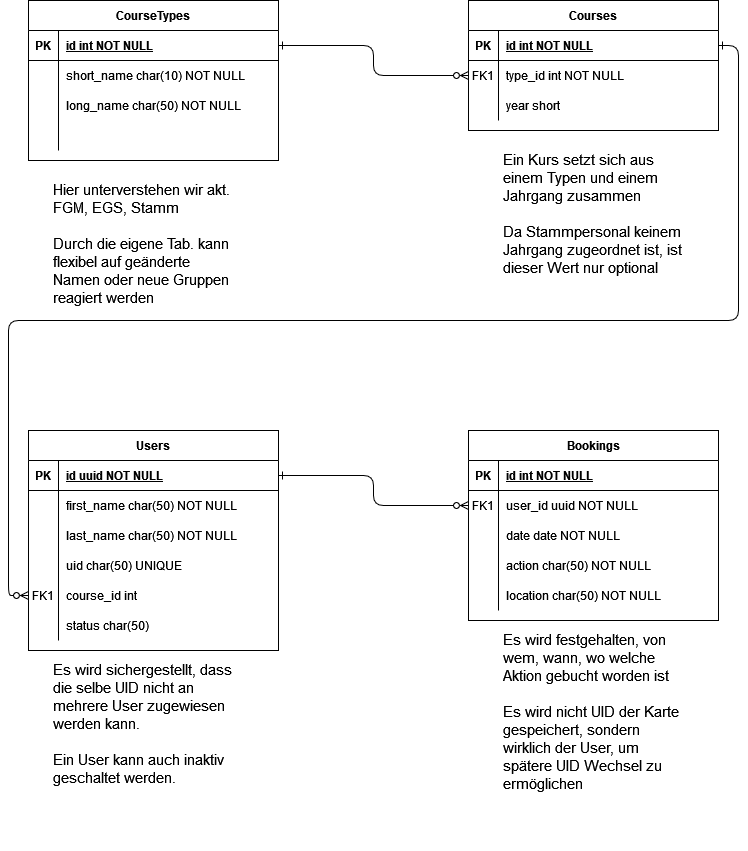

The diagram above was exported from draw.io. Its source (the exported page's mxGraphModel, read from the mxfile embedded in the PNG):
<mxGraphModel dx="1434" dy="822" grid="1" gridSize="10" guides="1" tooltips="1" connect="1" arrows="1" fold="1" page="1" pageScale="1" pageWidth="850" pageHeight="1100" math="0" shadow="0" extFonts="Permanent Marker^https://fonts.googleapis.com/css?family=Permanent+Marker">
  <root>
    <mxCell id="0" />
    <mxCell id="1" parent="0" />
    <mxCell id="C-vyLk0tnHw3VtMMgP7b-1" value="" style="edgeStyle=orthogonalEdgeStyle;endArrow=ERzeroToMany;startArrow=ERone;endFill=1;startFill=0;" parent="1" source="C-vyLk0tnHw3VtMMgP7b-24" target="C-vyLk0tnHw3VtMMgP7b-6" edge="1">
      <mxGeometry width="100" height="100" relative="1" as="geometry">
        <mxPoint x="290" y="1140" as="sourcePoint" />
        <mxPoint x="390" y="1040" as="targetPoint" />
      </mxGeometry>
    </mxCell>
    <mxCell id="C-vyLk0tnHw3VtMMgP7b-2" value="Bookings" style="shape=table;startSize=30;container=1;collapsible=1;childLayout=tableLayout;fixedRows=1;rowLines=0;fontStyle=1;align=center;resizeLast=1;" parent="1" vertex="1">
      <mxGeometry x="530" y="470" width="250" height="190" as="geometry" />
    </mxCell>
    <mxCell id="C-vyLk0tnHw3VtMMgP7b-3" value="" style="shape=partialRectangle;collapsible=0;dropTarget=0;pointerEvents=0;fillColor=none;points=[[0,0.5],[1,0.5]];portConstraint=eastwest;top=0;left=0;right=0;bottom=1;" parent="C-vyLk0tnHw3VtMMgP7b-2" vertex="1">
      <mxGeometry y="30" width="250" height="30" as="geometry" />
    </mxCell>
    <mxCell id="C-vyLk0tnHw3VtMMgP7b-4" value="PK" style="shape=partialRectangle;overflow=hidden;connectable=0;fillColor=none;top=0;left=0;bottom=0;right=0;fontStyle=1;" parent="C-vyLk0tnHw3VtMMgP7b-3" vertex="1">
      <mxGeometry width="30" height="30" as="geometry">
        <mxRectangle width="30" height="30" as="alternateBounds" />
      </mxGeometry>
    </mxCell>
    <mxCell id="C-vyLk0tnHw3VtMMgP7b-5" value="id int NOT NULL " style="shape=partialRectangle;overflow=hidden;connectable=0;fillColor=none;top=0;left=0;bottom=0;right=0;align=left;spacingLeft=6;fontStyle=5;" parent="C-vyLk0tnHw3VtMMgP7b-3" vertex="1">
      <mxGeometry x="30" width="220" height="30" as="geometry">
        <mxRectangle width="220" height="30" as="alternateBounds" />
      </mxGeometry>
    </mxCell>
    <mxCell id="C-vyLk0tnHw3VtMMgP7b-6" value="" style="shape=partialRectangle;collapsible=0;dropTarget=0;pointerEvents=0;fillColor=none;points=[[0,0.5],[1,0.5]];portConstraint=eastwest;top=0;left=0;right=0;bottom=0;" parent="C-vyLk0tnHw3VtMMgP7b-2" vertex="1">
      <mxGeometry y="60" width="250" height="30" as="geometry" />
    </mxCell>
    <mxCell id="C-vyLk0tnHw3VtMMgP7b-7" value="FK1" style="shape=partialRectangle;overflow=hidden;connectable=0;fillColor=none;top=0;left=0;bottom=0;right=0;" parent="C-vyLk0tnHw3VtMMgP7b-6" vertex="1">
      <mxGeometry width="30" height="30" as="geometry">
        <mxRectangle width="30" height="30" as="alternateBounds" />
      </mxGeometry>
    </mxCell>
    <mxCell id="C-vyLk0tnHw3VtMMgP7b-8" value="user_id uuid NOT NULL" style="shape=partialRectangle;overflow=hidden;connectable=0;fillColor=none;top=0;left=0;bottom=0;right=0;align=left;spacingLeft=6;" parent="C-vyLk0tnHw3VtMMgP7b-6" vertex="1">
      <mxGeometry x="30" width="220" height="30" as="geometry">
        <mxRectangle width="220" height="30" as="alternateBounds" />
      </mxGeometry>
    </mxCell>
    <mxCell id="m-faxQnZR3guQ-kTzKoi-31" value="" style="shape=partialRectangle;collapsible=0;dropTarget=0;pointerEvents=0;fillColor=none;points=[[0,0.5],[1,0.5]];portConstraint=eastwest;top=0;left=0;right=0;bottom=0;" parent="C-vyLk0tnHw3VtMMgP7b-2" vertex="1">
      <mxGeometry y="90" width="250" height="30" as="geometry" />
    </mxCell>
    <mxCell id="m-faxQnZR3guQ-kTzKoi-32" value="" style="shape=partialRectangle;overflow=hidden;connectable=0;fillColor=none;top=0;left=0;bottom=0;right=0;" parent="m-faxQnZR3guQ-kTzKoi-31" vertex="1">
      <mxGeometry width="30" height="30" as="geometry">
        <mxRectangle width="30" height="30" as="alternateBounds" />
      </mxGeometry>
    </mxCell>
    <mxCell id="m-faxQnZR3guQ-kTzKoi-33" value="date date NOT NULL" style="shape=partialRectangle;overflow=hidden;connectable=0;fillColor=none;top=0;left=0;bottom=0;right=0;align=left;spacingLeft=6;" parent="m-faxQnZR3guQ-kTzKoi-31" vertex="1">
      <mxGeometry x="30" width="220" height="30" as="geometry">
        <mxRectangle width="220" height="30" as="alternateBounds" />
      </mxGeometry>
    </mxCell>
    <mxCell id="m-faxQnZR3guQ-kTzKoi-34" value="" style="shape=partialRectangle;collapsible=0;dropTarget=0;pointerEvents=0;fillColor=none;points=[[0,0.5],[1,0.5]];portConstraint=eastwest;top=0;left=0;right=0;bottom=0;" parent="C-vyLk0tnHw3VtMMgP7b-2" vertex="1">
      <mxGeometry y="120" width="250" height="30" as="geometry" />
    </mxCell>
    <mxCell id="m-faxQnZR3guQ-kTzKoi-35" value="" style="shape=partialRectangle;overflow=hidden;connectable=0;fillColor=none;top=0;left=0;bottom=0;right=0;" parent="m-faxQnZR3guQ-kTzKoi-34" vertex="1">
      <mxGeometry width="30" height="30" as="geometry">
        <mxRectangle width="30" height="30" as="alternateBounds" />
      </mxGeometry>
    </mxCell>
    <mxCell id="m-faxQnZR3guQ-kTzKoi-36" value="action char(50) NOT NULL" style="shape=partialRectangle;overflow=hidden;connectable=0;fillColor=none;top=0;left=0;bottom=0;right=0;align=left;spacingLeft=6;" parent="m-faxQnZR3guQ-kTzKoi-34" vertex="1">
      <mxGeometry x="30" width="220" height="30" as="geometry">
        <mxRectangle width="220" height="30" as="alternateBounds" />
      </mxGeometry>
    </mxCell>
    <mxCell id="m-faxQnZR3guQ-kTzKoi-37" value="" style="shape=partialRectangle;collapsible=0;dropTarget=0;pointerEvents=0;fillColor=none;points=[[0,0.5],[1,0.5]];portConstraint=eastwest;top=0;left=0;right=0;bottom=0;" parent="C-vyLk0tnHw3VtMMgP7b-2" vertex="1">
      <mxGeometry y="150" width="250" height="30" as="geometry" />
    </mxCell>
    <mxCell id="m-faxQnZR3guQ-kTzKoi-38" value="" style="shape=partialRectangle;overflow=hidden;connectable=0;fillColor=none;top=0;left=0;bottom=0;right=0;" parent="m-faxQnZR3guQ-kTzKoi-37" vertex="1">
      <mxGeometry width="30" height="30" as="geometry">
        <mxRectangle width="30" height="30" as="alternateBounds" />
      </mxGeometry>
    </mxCell>
    <mxCell id="m-faxQnZR3guQ-kTzKoi-39" value="location char(50) NOT NULL" style="shape=partialRectangle;overflow=hidden;connectable=0;fillColor=none;top=0;left=0;bottom=0;right=0;align=left;spacingLeft=6;" parent="m-faxQnZR3guQ-kTzKoi-37" vertex="1">
      <mxGeometry x="30" width="220" height="30" as="geometry">
        <mxRectangle width="220" height="30" as="alternateBounds" />
      </mxGeometry>
    </mxCell>
    <mxCell id="C-vyLk0tnHw3VtMMgP7b-13" value="Courses" style="shape=table;startSize=30;container=1;collapsible=1;childLayout=tableLayout;fixedRows=1;rowLines=0;fontStyle=1;align=center;resizeLast=1;" parent="1" vertex="1">
      <mxGeometry x="530" y="40" width="250" height="130" as="geometry" />
    </mxCell>
    <mxCell id="C-vyLk0tnHw3VtMMgP7b-14" value="" style="shape=partialRectangle;collapsible=0;dropTarget=0;pointerEvents=0;fillColor=none;points=[[0,0.5],[1,0.5]];portConstraint=eastwest;top=0;left=0;right=0;bottom=1;" parent="C-vyLk0tnHw3VtMMgP7b-13" vertex="1">
      <mxGeometry y="30" width="250" height="30" as="geometry" />
    </mxCell>
    <mxCell id="C-vyLk0tnHw3VtMMgP7b-15" value="PK" style="shape=partialRectangle;overflow=hidden;connectable=0;fillColor=none;top=0;left=0;bottom=0;right=0;fontStyle=1;" parent="C-vyLk0tnHw3VtMMgP7b-14" vertex="1">
      <mxGeometry width="30" height="30" as="geometry">
        <mxRectangle width="30" height="30" as="alternateBounds" />
      </mxGeometry>
    </mxCell>
    <mxCell id="C-vyLk0tnHw3VtMMgP7b-16" value="id int NOT NULL " style="shape=partialRectangle;overflow=hidden;connectable=0;fillColor=none;top=0;left=0;bottom=0;right=0;align=left;spacingLeft=6;fontStyle=5;" parent="C-vyLk0tnHw3VtMMgP7b-14" vertex="1">
      <mxGeometry x="30" width="220" height="30" as="geometry">
        <mxRectangle width="220" height="30" as="alternateBounds" />
      </mxGeometry>
    </mxCell>
    <mxCell id="C-vyLk0tnHw3VtMMgP7b-17" value="" style="shape=partialRectangle;collapsible=0;dropTarget=0;pointerEvents=0;fillColor=none;points=[[0,0.5],[1,0.5]];portConstraint=eastwest;top=0;left=0;right=0;bottom=0;" parent="C-vyLk0tnHw3VtMMgP7b-13" vertex="1">
      <mxGeometry y="60" width="250" height="30" as="geometry" />
    </mxCell>
    <mxCell id="C-vyLk0tnHw3VtMMgP7b-18" value="" style="shape=partialRectangle;overflow=hidden;connectable=0;fillColor=none;top=0;left=0;bottom=0;right=0;" parent="C-vyLk0tnHw3VtMMgP7b-17" vertex="1">
      <mxGeometry width="30" height="30" as="geometry">
        <mxRectangle width="30" height="30" as="alternateBounds" />
      </mxGeometry>
    </mxCell>
    <mxCell id="C-vyLk0tnHw3VtMMgP7b-19" value="type_id int NOT NULL" style="shape=partialRectangle;overflow=hidden;connectable=0;fillColor=none;top=0;left=0;bottom=0;right=0;align=left;spacingLeft=6;" parent="C-vyLk0tnHw3VtMMgP7b-17" vertex="1">
      <mxGeometry x="30" width="220" height="30" as="geometry">
        <mxRectangle width="220" height="30" as="alternateBounds" />
      </mxGeometry>
    </mxCell>
    <mxCell id="C-vyLk0tnHw3VtMMgP7b-20" value="" style="shape=partialRectangle;collapsible=0;dropTarget=0;pointerEvents=0;fillColor=none;points=[[0,0.5],[1,0.5]];portConstraint=eastwest;top=0;left=0;right=0;bottom=0;" parent="C-vyLk0tnHw3VtMMgP7b-13" vertex="1">
      <mxGeometry y="90" width="250" height="30" as="geometry" />
    </mxCell>
    <mxCell id="C-vyLk0tnHw3VtMMgP7b-21" value="" style="shape=partialRectangle;overflow=hidden;connectable=0;fillColor=none;top=0;left=0;bottom=0;right=0;" parent="C-vyLk0tnHw3VtMMgP7b-20" vertex="1">
      <mxGeometry width="30" height="30" as="geometry">
        <mxRectangle width="30" height="30" as="alternateBounds" />
      </mxGeometry>
    </mxCell>
    <mxCell id="C-vyLk0tnHw3VtMMgP7b-22" value="year short" style="shape=partialRectangle;overflow=hidden;connectable=0;fillColor=none;top=0;left=0;bottom=0;right=0;align=left;spacingLeft=6;" parent="C-vyLk0tnHw3VtMMgP7b-20" vertex="1">
      <mxGeometry x="30" width="220" height="30" as="geometry">
        <mxRectangle width="220" height="30" as="alternateBounds" />
      </mxGeometry>
    </mxCell>
    <mxCell id="C-vyLk0tnHw3VtMMgP7b-23" value="Users" style="shape=table;startSize=30;container=1;collapsible=1;childLayout=tableLayout;fixedRows=1;rowLines=0;fontStyle=1;align=center;resizeLast=1;" parent="1" vertex="1">
      <mxGeometry x="90" y="470" width="250" height="220" as="geometry" />
    </mxCell>
    <mxCell id="C-vyLk0tnHw3VtMMgP7b-24" value="" style="shape=partialRectangle;collapsible=0;dropTarget=0;pointerEvents=0;fillColor=none;points=[[0,0.5],[1,0.5]];portConstraint=eastwest;top=0;left=0;right=0;bottom=1;" parent="C-vyLk0tnHw3VtMMgP7b-23" vertex="1">
      <mxGeometry y="30" width="250" height="30" as="geometry" />
    </mxCell>
    <mxCell id="C-vyLk0tnHw3VtMMgP7b-25" value="PK" style="shape=partialRectangle;overflow=hidden;connectable=0;fillColor=none;top=0;left=0;bottom=0;right=0;fontStyle=1;" parent="C-vyLk0tnHw3VtMMgP7b-24" vertex="1">
      <mxGeometry width="30" height="30" as="geometry">
        <mxRectangle width="30" height="30" as="alternateBounds" />
      </mxGeometry>
    </mxCell>
    <mxCell id="C-vyLk0tnHw3VtMMgP7b-26" value="id uuid NOT NULL " style="shape=partialRectangle;overflow=hidden;connectable=0;fillColor=none;top=0;left=0;bottom=0;right=0;align=left;spacingLeft=6;fontStyle=5;" parent="C-vyLk0tnHw3VtMMgP7b-24" vertex="1">
      <mxGeometry x="30" width="220" height="30" as="geometry">
        <mxRectangle width="220" height="30" as="alternateBounds" />
      </mxGeometry>
    </mxCell>
    <mxCell id="m-faxQnZR3guQ-kTzKoi-1" value="" style="shape=partialRectangle;collapsible=0;dropTarget=0;pointerEvents=0;fillColor=none;points=[[0,0.5],[1,0.5]];portConstraint=eastwest;top=0;left=0;right=0;bottom=0;" parent="C-vyLk0tnHw3VtMMgP7b-23" vertex="1">
      <mxGeometry y="60" width="250" height="30" as="geometry" />
    </mxCell>
    <mxCell id="m-faxQnZR3guQ-kTzKoi-2" value="" style="shape=partialRectangle;overflow=hidden;connectable=0;fillColor=none;top=0;left=0;bottom=0;right=0;" parent="m-faxQnZR3guQ-kTzKoi-1" vertex="1">
      <mxGeometry width="30" height="30" as="geometry">
        <mxRectangle width="30" height="30" as="alternateBounds" />
      </mxGeometry>
    </mxCell>
    <mxCell id="m-faxQnZR3guQ-kTzKoi-3" value="first_name char(50) NOT NULL" style="shape=partialRectangle;overflow=hidden;connectable=0;fillColor=none;top=0;left=0;bottom=0;right=0;align=left;spacingLeft=6;" parent="m-faxQnZR3guQ-kTzKoi-1" vertex="1">
      <mxGeometry x="30" width="220" height="30" as="geometry">
        <mxRectangle width="220" height="30" as="alternateBounds" />
      </mxGeometry>
    </mxCell>
    <mxCell id="m-faxQnZR3guQ-kTzKoi-4" value="" style="shape=partialRectangle;collapsible=0;dropTarget=0;pointerEvents=0;fillColor=none;points=[[0,0.5],[1,0.5]];portConstraint=eastwest;top=0;left=0;right=0;bottom=0;" parent="C-vyLk0tnHw3VtMMgP7b-23" vertex="1">
      <mxGeometry y="90" width="250" height="30" as="geometry" />
    </mxCell>
    <mxCell id="m-faxQnZR3guQ-kTzKoi-5" value="" style="shape=partialRectangle;overflow=hidden;connectable=0;fillColor=none;top=0;left=0;bottom=0;right=0;" parent="m-faxQnZR3guQ-kTzKoi-4" vertex="1">
      <mxGeometry width="30" height="30" as="geometry">
        <mxRectangle width="30" height="30" as="alternateBounds" />
      </mxGeometry>
    </mxCell>
    <mxCell id="m-faxQnZR3guQ-kTzKoi-6" value="last_name char(50) NOT NULL" style="shape=partialRectangle;overflow=hidden;connectable=0;fillColor=none;top=0;left=0;bottom=0;right=0;align=left;spacingLeft=6;" parent="m-faxQnZR3guQ-kTzKoi-4" vertex="1">
      <mxGeometry x="30" width="220" height="30" as="geometry">
        <mxRectangle width="220" height="30" as="alternateBounds" />
      </mxGeometry>
    </mxCell>
    <mxCell id="m-faxQnZR3guQ-kTzKoi-20" value="" style="shape=partialRectangle;collapsible=0;dropTarget=0;pointerEvents=0;fillColor=none;points=[[0,0.5],[1,0.5]];portConstraint=eastwest;top=0;left=0;right=0;bottom=0;" parent="C-vyLk0tnHw3VtMMgP7b-23" vertex="1">
      <mxGeometry y="120" width="250" height="30" as="geometry" />
    </mxCell>
    <mxCell id="m-faxQnZR3guQ-kTzKoi-21" value="" style="shape=partialRectangle;overflow=hidden;connectable=0;fillColor=none;top=0;left=0;bottom=0;right=0;" parent="m-faxQnZR3guQ-kTzKoi-20" vertex="1">
      <mxGeometry width="30" height="30" as="geometry">
        <mxRectangle width="30" height="30" as="alternateBounds" />
      </mxGeometry>
    </mxCell>
    <mxCell id="m-faxQnZR3guQ-kTzKoi-22" value="uid char(50) UNIQUE" style="shape=partialRectangle;overflow=hidden;connectable=0;fillColor=none;top=0;left=0;bottom=0;right=0;align=left;spacingLeft=6;" parent="m-faxQnZR3guQ-kTzKoi-20" vertex="1">
      <mxGeometry x="30" width="220" height="30" as="geometry">
        <mxRectangle width="220" height="30" as="alternateBounds" />
      </mxGeometry>
    </mxCell>
    <mxCell id="m-faxQnZR3guQ-kTzKoi-43" value="" style="shape=partialRectangle;collapsible=0;dropTarget=0;pointerEvents=0;fillColor=none;points=[[0,0.5],[1,0.5]];portConstraint=eastwest;top=0;left=0;right=0;bottom=0;" parent="C-vyLk0tnHw3VtMMgP7b-23" vertex="1">
      <mxGeometry y="150" width="250" height="30" as="geometry" />
    </mxCell>
    <mxCell id="m-faxQnZR3guQ-kTzKoi-44" value="" style="shape=partialRectangle;overflow=hidden;connectable=0;fillColor=none;top=0;left=0;bottom=0;right=0;" parent="m-faxQnZR3guQ-kTzKoi-43" vertex="1">
      <mxGeometry width="30" height="30" as="geometry">
        <mxRectangle width="30" height="30" as="alternateBounds" />
      </mxGeometry>
    </mxCell>
    <mxCell id="m-faxQnZR3guQ-kTzKoi-45" value="course_id int" style="shape=partialRectangle;overflow=hidden;connectable=0;fillColor=none;top=0;left=0;bottom=0;right=0;align=left;spacingLeft=6;" parent="m-faxQnZR3guQ-kTzKoi-43" vertex="1">
      <mxGeometry x="30" width="220" height="30" as="geometry">
        <mxRectangle width="220" height="30" as="alternateBounds" />
      </mxGeometry>
    </mxCell>
    <mxCell id="C-vyLk0tnHw3VtMMgP7b-27" value="" style="shape=partialRectangle;collapsible=0;dropTarget=0;pointerEvents=0;fillColor=none;points=[[0,0.5],[1,0.5]];portConstraint=eastwest;top=0;left=0;right=0;bottom=0;" parent="C-vyLk0tnHw3VtMMgP7b-23" vertex="1">
      <mxGeometry y="180" width="250" height="30" as="geometry" />
    </mxCell>
    <mxCell id="C-vyLk0tnHw3VtMMgP7b-28" value="" style="shape=partialRectangle;overflow=hidden;connectable=0;fillColor=none;top=0;left=0;bottom=0;right=0;" parent="C-vyLk0tnHw3VtMMgP7b-27" vertex="1">
      <mxGeometry width="30" height="30" as="geometry">
        <mxRectangle width="30" height="30" as="alternateBounds" />
      </mxGeometry>
    </mxCell>
    <mxCell id="C-vyLk0tnHw3VtMMgP7b-29" value="status char(50)" style="shape=partialRectangle;overflow=hidden;connectable=0;fillColor=none;top=0;left=0;bottom=0;right=0;align=left;spacingLeft=6;" parent="C-vyLk0tnHw3VtMMgP7b-27" vertex="1">
      <mxGeometry x="30" width="220" height="30" as="geometry">
        <mxRectangle width="220" height="30" as="alternateBounds" />
      </mxGeometry>
    </mxCell>
    <mxCell id="m-faxQnZR3guQ-kTzKoi-7" value="CourseTypes" style="shape=table;startSize=30;container=1;collapsible=1;childLayout=tableLayout;fixedRows=1;rowLines=0;fontStyle=1;align=center;resizeLast=1;" parent="1" vertex="1">
      <mxGeometry x="90" y="40" width="250" height="160" as="geometry" />
    </mxCell>
    <mxCell id="m-faxQnZR3guQ-kTzKoi-8" value="" style="shape=partialRectangle;collapsible=0;dropTarget=0;pointerEvents=0;fillColor=none;points=[[0,0.5],[1,0.5]];portConstraint=eastwest;top=0;left=0;right=0;bottom=1;" parent="m-faxQnZR3guQ-kTzKoi-7" vertex="1">
      <mxGeometry y="30" width="250" height="30" as="geometry" />
    </mxCell>
    <mxCell id="m-faxQnZR3guQ-kTzKoi-9" value="PK" style="shape=partialRectangle;overflow=hidden;connectable=0;fillColor=none;top=0;left=0;bottom=0;right=0;fontStyle=1;" parent="m-faxQnZR3guQ-kTzKoi-8" vertex="1">
      <mxGeometry width="30" height="30" as="geometry">
        <mxRectangle width="30" height="30" as="alternateBounds" />
      </mxGeometry>
    </mxCell>
    <mxCell id="m-faxQnZR3guQ-kTzKoi-10" value="id int NOT NULL " style="shape=partialRectangle;overflow=hidden;connectable=0;fillColor=none;top=0;left=0;bottom=0;right=0;align=left;spacingLeft=6;fontStyle=5;" parent="m-faxQnZR3guQ-kTzKoi-8" vertex="1">
      <mxGeometry x="30" width="220" height="30" as="geometry">
        <mxRectangle width="220" height="30" as="alternateBounds" />
      </mxGeometry>
    </mxCell>
    <mxCell id="m-faxQnZR3guQ-kTzKoi-25" value="" style="shape=partialRectangle;collapsible=0;dropTarget=0;pointerEvents=0;fillColor=none;points=[[0,0.5],[1,0.5]];portConstraint=eastwest;top=0;left=0;right=0;bottom=0;" parent="m-faxQnZR3guQ-kTzKoi-7" vertex="1">
      <mxGeometry y="60" width="250" height="30" as="geometry" />
    </mxCell>
    <mxCell id="m-faxQnZR3guQ-kTzKoi-26" value="" style="shape=partialRectangle;overflow=hidden;connectable=0;fillColor=none;top=0;left=0;bottom=0;right=0;" parent="m-faxQnZR3guQ-kTzKoi-25" vertex="1">
      <mxGeometry width="30" height="30" as="geometry">
        <mxRectangle width="30" height="30" as="alternateBounds" />
      </mxGeometry>
    </mxCell>
    <mxCell id="m-faxQnZR3guQ-kTzKoi-27" value="short_name char(10) NOT NULL" style="shape=partialRectangle;overflow=hidden;connectable=0;fillColor=none;top=0;left=0;bottom=0;right=0;align=left;spacingLeft=6;" parent="m-faxQnZR3guQ-kTzKoi-25" vertex="1">
      <mxGeometry x="30" width="220" height="30" as="geometry">
        <mxRectangle width="220" height="30" as="alternateBounds" />
      </mxGeometry>
    </mxCell>
    <mxCell id="m-faxQnZR3guQ-kTzKoi-11" value="" style="shape=partialRectangle;collapsible=0;dropTarget=0;pointerEvents=0;fillColor=none;points=[[0,0.5],[1,0.5]];portConstraint=eastwest;top=0;left=0;right=0;bottom=0;" parent="m-faxQnZR3guQ-kTzKoi-7" vertex="1">
      <mxGeometry y="90" width="250" height="30" as="geometry" />
    </mxCell>
    <mxCell id="m-faxQnZR3guQ-kTzKoi-12" value="" style="shape=partialRectangle;overflow=hidden;connectable=0;fillColor=none;top=0;left=0;bottom=0;right=0;" parent="m-faxQnZR3guQ-kTzKoi-11" vertex="1">
      <mxGeometry width="30" height="30" as="geometry">
        <mxRectangle width="30" height="30" as="alternateBounds" />
      </mxGeometry>
    </mxCell>
    <mxCell id="m-faxQnZR3guQ-kTzKoi-13" value="long_name char(50) NOT NULL" style="shape=partialRectangle;overflow=hidden;connectable=0;fillColor=none;top=0;left=0;bottom=0;right=0;align=left;spacingLeft=6;" parent="m-faxQnZR3guQ-kTzKoi-11" vertex="1">
      <mxGeometry x="30" width="220" height="30" as="geometry">
        <mxRectangle width="220" height="30" as="alternateBounds" />
      </mxGeometry>
    </mxCell>
    <mxCell id="m-faxQnZR3guQ-kTzKoi-14" value="" style="shape=partialRectangle;collapsible=0;dropTarget=0;pointerEvents=0;fillColor=none;points=[[0,0.5],[1,0.5]];portConstraint=eastwest;top=0;left=0;right=0;bottom=0;" parent="m-faxQnZR3guQ-kTzKoi-7" vertex="1">
      <mxGeometry y="120" width="250" height="30" as="geometry" />
    </mxCell>
    <mxCell id="m-faxQnZR3guQ-kTzKoi-15" value="" style="shape=partialRectangle;overflow=hidden;connectable=0;fillColor=none;top=0;left=0;bottom=0;right=0;" parent="m-faxQnZR3guQ-kTzKoi-14" vertex="1">
      <mxGeometry width="30" height="30" as="geometry">
        <mxRectangle width="30" height="30" as="alternateBounds" />
      </mxGeometry>
    </mxCell>
    <mxCell id="m-faxQnZR3guQ-kTzKoi-16" value="" style="shape=partialRectangle;overflow=hidden;connectable=0;fillColor=none;top=0;left=0;bottom=0;right=0;align=left;spacingLeft=6;" parent="m-faxQnZR3guQ-kTzKoi-14" vertex="1">
      <mxGeometry x="30" width="220" height="30" as="geometry">
        <mxRectangle width="220" height="30" as="alternateBounds" />
      </mxGeometry>
    </mxCell>
    <mxCell id="m-faxQnZR3guQ-kTzKoi-23" value="&lt;font style=&quot;font-size: 13px;&quot;&gt;&lt;font style=&quot;font-size: 14px;&quot;&gt;&lt;font style=&quot;font-size: 15px;&quot;&gt;Hier unterverstehen wir akt. FGM, EGS, Stamm&lt;br&gt;&lt;br&gt;Durch die eigene Tab. kann flexibel auf geänderte Namen oder neue Gruppen reagiert werden&lt;br&gt;&lt;/font&gt;&lt;/font&gt;&lt;/font&gt;" style="text;html=1;strokeColor=none;fillColor=none;spacing=5;spacingTop=-20;whiteSpace=wrap;overflow=hidden;rounded=0;" parent="1" vertex="1">
      <mxGeometry x="110" y="230" width="190" height="140" as="geometry" />
    </mxCell>
    <mxCell id="m-faxQnZR3guQ-kTzKoi-24" value="&lt;div&gt;Ein Kurs setzt sich aus einem Typen und einem Jahrgang zusammen&lt;/div&gt;&lt;div&gt;&lt;br&gt;&lt;/div&gt;&lt;div&gt;Da Stammpersonal keinem Jahrgang zugeordnet ist, ist dieser Wert nur optional&lt;br&gt;&lt;/div&gt;" style="text;html=1;strokeColor=none;fillColor=none;spacing=5;spacingTop=-20;whiteSpace=wrap;overflow=hidden;rounded=0;fontSize=15;" parent="1" vertex="1">
      <mxGeometry x="560" y="200" width="190" height="120" as="geometry" />
    </mxCell>
    <mxCell id="m-faxQnZR3guQ-kTzKoi-18" style="rounded=1;orthogonalLoop=1;jettySize=auto;html=1;exitX=1;exitY=0.5;exitDx=0;exitDy=0;startArrow=ERone;startFill=0;endArrow=ERzeroToMany;endFill=0;edgeStyle=orthogonalEdgeStyle;entryX=0;entryY=0.5;entryDx=0;entryDy=0;" parent="1" source="m-faxQnZR3guQ-kTzKoi-8" target="C-vyLk0tnHw3VtMMgP7b-17" edge="1">
      <mxGeometry relative="1" as="geometry">
        <mxPoint x="460" y="130" as="targetPoint" />
      </mxGeometry>
    </mxCell>
    <mxCell id="m-faxQnZR3guQ-kTzKoi-46" value="&lt;div&gt;Es wird festgehalten, von wem, wann, wo welche Aktion gebucht worden ist&lt;/div&gt;&lt;div&gt;&lt;br&gt;&lt;/div&gt;&lt;div&gt;Es wird nicht UID der Karte gespeichert, sondern wirklich der User, um spätere UID Wechsel zu ermöglichen&lt;br&gt;&lt;/div&gt;" style="text;html=1;strokeColor=none;fillColor=none;spacing=5;spacingTop=-20;whiteSpace=wrap;overflow=hidden;rounded=0;fontSize=15;" parent="1" vertex="1">
      <mxGeometry x="560" y="680" width="190" height="180" as="geometry" />
    </mxCell>
    <mxCell id="m-faxQnZR3guQ-kTzKoi-47" value="FK1" style="shape=partialRectangle;overflow=hidden;connectable=0;fillColor=none;top=0;left=0;bottom=0;right=0;" parent="1" vertex="1">
      <mxGeometry x="530" y="100" width="30" height="30" as="geometry">
        <mxRectangle width="30" height="30" as="alternateBounds" />
      </mxGeometry>
    </mxCell>
    <mxCell id="m-faxQnZR3guQ-kTzKoi-54" value="FK1" style="shape=partialRectangle;overflow=hidden;connectable=0;fillColor=none;top=0;left=0;bottom=0;right=0;" parent="1" vertex="1">
      <mxGeometry x="90" y="620" width="30" height="30" as="geometry">
        <mxRectangle width="30" height="30" as="alternateBounds" />
      </mxGeometry>
    </mxCell>
    <mxCell id="m-faxQnZR3guQ-kTzKoi-56" style="edgeStyle=orthogonalEdgeStyle;rounded=1;orthogonalLoop=1;jettySize=auto;html=1;exitX=1;exitY=0.5;exitDx=0;exitDy=0;fontSize=12;startArrow=ERone;startFill=0;endArrow=ERzeroToMany;endFill=0;entryX=0;entryY=0.5;entryDx=0;entryDy=0;" parent="1" source="C-vyLk0tnHw3VtMMgP7b-14" target="m-faxQnZR3guQ-kTzKoi-43" edge="1">
      <mxGeometry relative="1" as="geometry">
        <mxPoint x="70" y="580" as="targetPoint" />
      </mxGeometry>
    </mxCell>
    <mxCell id="m-faxQnZR3guQ-kTzKoi-57" value="&lt;div&gt;Es wird sichergestellt, dass die selbe UID nicht an mehrere User zugewiesen werden kann.&lt;/div&gt;&lt;div&gt;&lt;br&gt;&lt;/div&gt;&lt;div&gt;Ein User kann auch inaktiv geschaltet werden.&lt;br&gt;&lt;/div&gt;&lt;div&gt;&lt;br&gt;&lt;/div&gt;" style="text;html=1;strokeColor=none;fillColor=none;spacing=5;spacingTop=-20;whiteSpace=wrap;overflow=hidden;rounded=0;fontSize=15;" parent="1" vertex="1">
      <mxGeometry x="110" y="710" width="190" height="180" as="geometry" />
    </mxCell>
  </root>
</mxGraphModel>